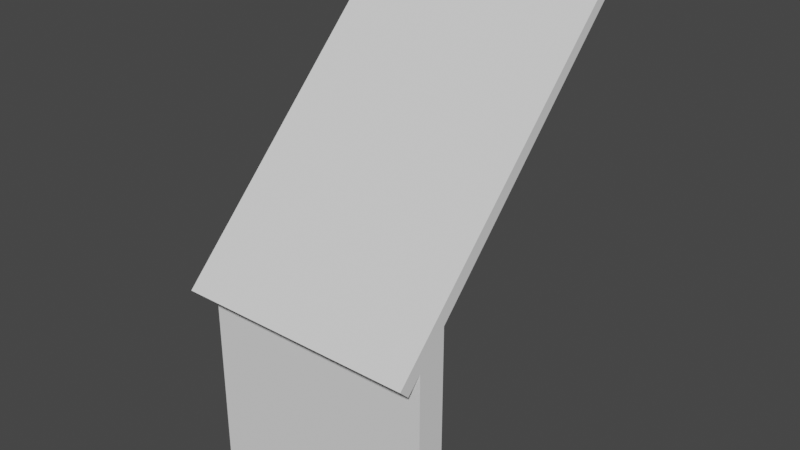 # Source: building_corner_roof_2x2_outside.blend  (saved by Blender 2.82.7; exported with 4.5.12 LTS)
import bpy
from mathutils import Matrix  # noqa: F401  (used for matrix-valued properties, if any)

bpy.ops.wm.read_factory_settings(use_empty=True)
scene = bpy.context.scene
scene.name = 'Scene'

# ---- collections
col_collection = bpy.data.collections.new('Collection'); scene.collection.children.link(col_collection)

# ---- world
world_world = bpy.data.worlds.new('World'); scene.world = world_world
world_world.use_nodes = True; world_world.node_tree.nodes.clear()
_N = world_world.node_tree.nodes; _L = world_world.node_tree.links
n0 = _N.new('ShaderNodeOutputWorld'); n0.name = 'World Output'; n0.location = (300, 300)
n1 = _N.new('ShaderNodeBackground'); n1.name = 'Background'; n1.location = (10, 300)
n1.inputs[0].default_value = (0.05088, 0.05088, 0.05088, 1.0)
_L.new(n1.outputs[0], n0.inputs[0])
n0.is_active_output = True
world_world.color = (0.05088, 0.05088, 0.05088)
world_world.use_sun_shadow = False
world_world.sun_shadow_jitter_overblur = 0.0

# ---- meshes
me_cube_001 = bpy.data.meshes.new('Cube.001')
me_cube_001.from_pydata([(-0.25, -0.4555, 1.644), (-0.25, 2.0, 4.104), (1.75, -0.4555, 1.644), (1.75, 2.0, 4.104), (1.75, -0.3732, 1.562), (1.75, 2.0, 3.988), (-0.25, -0.3732, 1.562), (-0.25, 2.0, 3.988), (-0.25, -0.25, 0.0), (1.75, -0.25, 0.0), (1.75, 0.0, 0.0), (-0.25, 0.0, 0.0), (1.75, -0.25, 1.685), (1.75, -2.98e-08, 1.935), (-0.25, -0.25, 1.685), (-0.25, -2.98e-08, 1.935), (-0.25, 0.0, 0.0), (-0.25, 2.0, 0.0), (-0.3, -0.3732, 1.562), (0.0, 0.0, 0.0), (0.0, 0.0, 1.935), (0.0, 2.0, 0.0), (0.0, 2.0, 3.988), (-0.3, -0.25, 1.685), (-0.3, -0.4555, 1.644), (-0.3, 2.0, 3.988), (-0.3, 2.0, 4.104), (-0.3, -2.98e-08, 1.935)], [], [(2, 4, 6, 0), (4, 12, 14, 6), (4, 2, 3, 5, 13, 12), (2, 0, 1, 3), (3, 1, 7, 22, 5), (15, 7, 25, 27), (9, 10, 11, 8), (9, 12, 13, 10), (9, 8, 14, 12), (14, 12, 13, 5, 22, 7, 15), (15, 11, 10, 13, 20), (11, 15, 14, 8), (16, 15, 7, 17), (17, 7, 22, 21), (21, 22, 20, 19), (17, 21, 19, 16), (18, 23, 27, 25, 26, 24), (7, 1, 26, 25), (6, 14, 23, 18), (14, 15, 27, 23), (1, 0, 24, 26), (0, 6, 18, 24)])
_uv = me_cube_001.uv_layers.new(name='UVMap')
_uv.uv.foreach_set('vector', [0.0, 0.0, 0.0, 0.0, 0.0, 0.0, 0.0, 0.0, 0.0, 0.0, 0.0, 0.0, 0.0, 0.0, 0.0, 0.0, 0.0, 0.0, 0.0, 0.0, 0.0, 0.0, 0.0, 0.0, 0.0, 0.0, 0.0, 0.0, 0.0, 0.0, 0.0, 0.0, 0.0, 0.0, 0.0, 0.0, 0.0, 0.0, 0.0, 0.0, 0.0, 0.0, 0.0, 0.0, 0.0, 0.0, 0.625, 0.0, 0.625, 0.25, 0.625, 0.25, 0.625, 0.0, 0.0, 0.0, 0.0, 0.0, 0.0, 0.0, 0.0, 0.0, 0.0, 0.0, 0.0, 0.0, 0.0, 0.0, 0.0, 0.0, 0.0, 0.0, 0.0, 0.0, 0.0, 0.0, 0.0, 0.0, 0.0, 0.0, 0.0, 0.0, 0.0, 0.0, 0.0, 0.0, 0.0, 0.0, 0.0, 0.0, 0.0, 0.0, 0.0, 0.0, 0.0, 0.0, 0.0, 0.0, 0.0, 0.0, 0.0, 0.0, 0.0, 0.0, 0.0, 0.0, 0.0, 0.0, 0.0, 0.0, 0.375, 0.0, 0.625, 0.0, 0.625, 0.25, 0.375, 0.25, 0.375, 0.25, 0.625, 0.25, 0.625, 0.5, 0.375, 0.5, 0.375, 0.5, 0.625, 0.5, 0.625, 0.75, 0.375, 0.75, 0.125, 0.5, 0.375, 0.5, 0.375, 0.75, 0.125, 0.75, 0.0, 0.0, 0.0, 0.0, 0.0, 0.0, 0.0, 0.0, 0.0, 0.0, 0.0, 0.0, 0.0, 0.0, 0.0, 0.0, 0.0, 0.0, 0.0, 0.0, 0.0, 0.0, 0.0, 0.0, 0.0, 0.0, 0.0, 0.0, 0.0, 0.0, 0.0, 0.0, 0.0, 0.0, 0.0, 0.0, 0.0, 0.0, 0.0, 0.0, 0.0, 0.0, 0.0, 0.0, 0.0, 0.0, 0.0, 0.0, 0.0, 0.0, 0.0, 0.0])
me_cube_001.use_remesh_fix_poles = True
me_cube_001.use_remesh_preserve_attributes = False
me_cube_001.use_mirror_vertex_groups = False
me_cube_001.update()

# ---- objects
ob_building_corner_roof_2x2_outside = bpy.data.objects.new('building_corner_roof_2x2_outside', me_cube_001)

# ---- transforms, parenting, visibility, modifiers, constraints
ob_building_corner_roof_2x2_outside.location = (0.0, 0.0, 0.0)
ob_building_corner_roof_2x2_outside.lineart.crease_threshold = 0.0

# ---- collection membership
col_collection.objects.link(ob_building_corner_roof_2x2_outside)

# ---- scene / render settings (as saved in the file)
scene.frame_start = 1; scene.frame_end = 250; scene.frame_set(1)
scene.render.engine = 'BLENDER_EEVEE_NEXT'
scene.cycles.use_denoising = False
scene.cycles.samples = 128
scene.cycles.sampling_pattern = 'TABULATED_SOBOL'
scene.cycles.use_adaptive_sampling = False
scene.cycles.use_light_tree = False
scene.view_settings.view_transform = 'Filmic'
bpy.context.view_layer.update()

# ---- added for rendering (the .blend has no active camera and no usable light): camera, sun
cam_auto = bpy.data.cameras.new('AutoCamera')
cam_auto.lens = 50.0
cam_auto.sensor_width = 36.0
cam_auto.clip_end = 1000.0
ob_auto_camera = bpy.data.objects.new('AutoCamera', cam_auto)
scene.collection.objects.link(ob_auto_camera)
ob_auto_camera.location = (5.53946, -5.00511, 5.90371)
ob_auto_camera.rotation_euler = (1.09748, -7.21219e-08, 0.694738)
scene.camera = ob_auto_camera
light_auto_sun = bpy.data.lights.new('AutoSun', 'SUN')
light_auto_sun.energy = 3.0
light_auto_sun.angle = 0.0523599
ob_auto_sun = bpy.data.objects.new('AutoSun', light_auto_sun)
scene.collection.objects.link(ob_auto_sun)
ob_auto_sun.rotation_euler = (0.872665, 0.174533, 0.523599)
bpy.context.view_layer.update()
